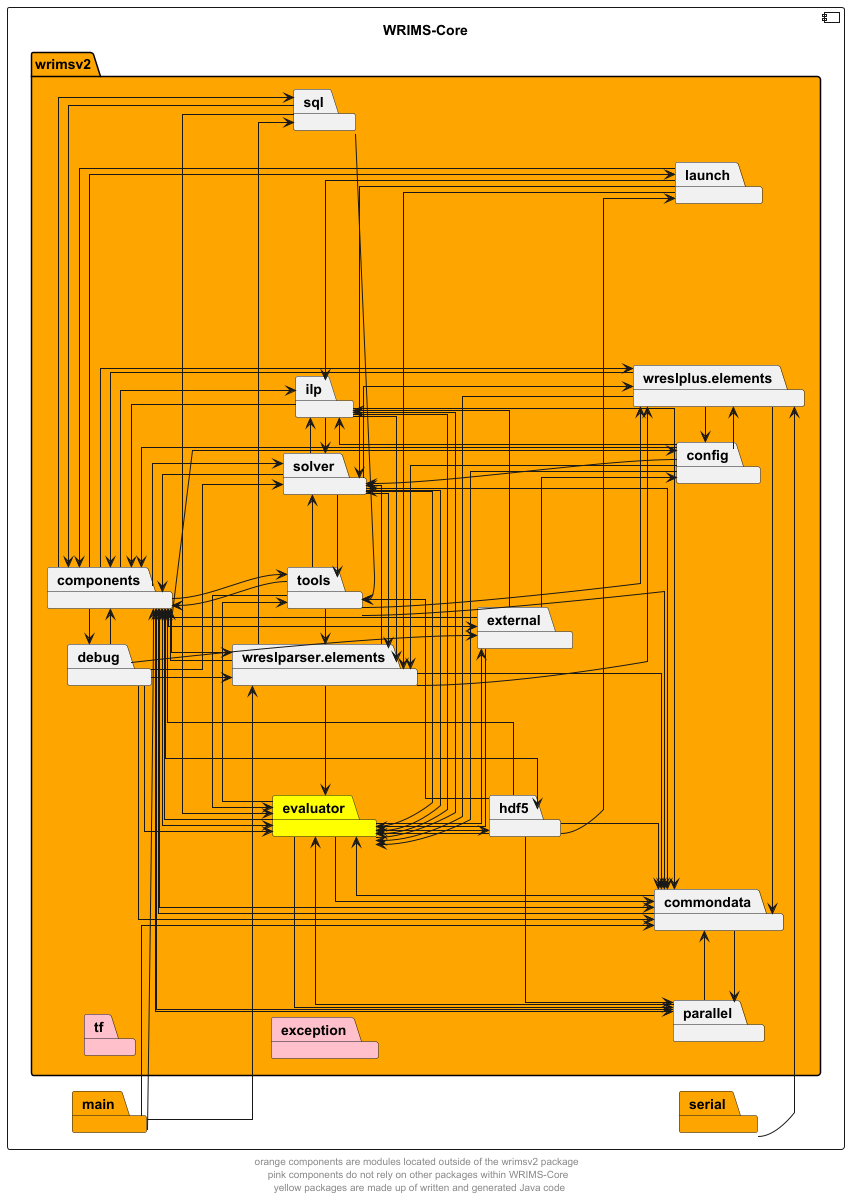

The diagram above was rendered by PlantUML. Its source (embedded in the PNG):
@startuml
left to right direction
skinparam linetype ortho

component wrims_core as "WRIMS-Core" {
    package main #orange
    package serial #orange
    package wrimsv2 #orange {
        package commondata
        package components
        package config
        package debug
        package evaluator #yellow
        package exception #pink
        package external
        package hdf5
        package ilp
        package launch
        package parallel
        package solver
        package sql
        package tf #pink
        package tools
        package wreslparser.elements
        package wreslplus.elements
    }
}


main -> components
main -> wreslparser.elements
main --> commondata

serial -> wreslplus.elements

commondata -> evaluator
commondata -> components
commondata -> parallel

components -> commondata
components --> evaluator
components -> external
components -> solver
components -> ilp
components -> wreslparser.elements
components -> wreslplus.elements
components -> config
components -> hdf5
components -> launch
components -> sql
components -> tools
components -> debug
components -> parallel

config -> components
config --> evaluator
config --> ilp
config -> solver
config -> wreslplus.elements
config -> wreslparser.elements

debug -> components
debug --> wreslparser.elements
debug -> solver
debug -> commondata
debug -> evaluator
debug -> external

evaluator -> commondata
evaluator -> components
evaluator --> parallel
evaluator -> tools
evaluator -> hdf5
evaluator -> solver
evaluator --> external
evaluator -> ilp

external -> components
external -> evaluator
external -> ilp
external --> config

hdf5 -> components
hdf5 --> evaluator
hdf5 --> launch
hdf5 -> commondata
hdf5 -> parallel
hdf5 -> tools

ilp -> commondata
ilp -> components
ilp -> evaluator
ilp -> solver
ilp -> wreslparser.elements

launch -> ilp
launch -> components
launch -> wreslparser.elements
launch -> solver

parallel -> components
parallel -> commondata
parallel -> evaluator

solver -> commondata
solver -> components
solver -> evaluator
solver -> wreslparser.elements
solver -> ilp
solver -> tools
solver -> wreslplus.elements

sql -> components
sql -> tools
sql -> evaluator

tools -> solver
tools -> wreslplus.elements
tools -> commondata
tools -> components
tools -> evaluator
tools -> wreslparser.elements

wreslparser.elements -> commondata
wreslparser.elements -> components
wreslparser.elements -> wreslplus.elements
wreslparser.elements -> evaluator
wreslparser.elements -> solver
wreslparser.elements -> sql

wreslplus.elements -> components
wreslplus.elements -> commondata
wreslplus.elements -> config
wreslplus.elements -> evaluator

' The following relationships are hidden and used to format the diagram. They do not represent actual dependencies.
solver -d[hidden]-> commondata
tf -d[hidden]-> exception

footer "orange components are modules located outside of the wrimsv2 package \n pink components do not rely on other packages within WRIMS-Core \n yellow packages are made up of written and generated Java code"

@enduml